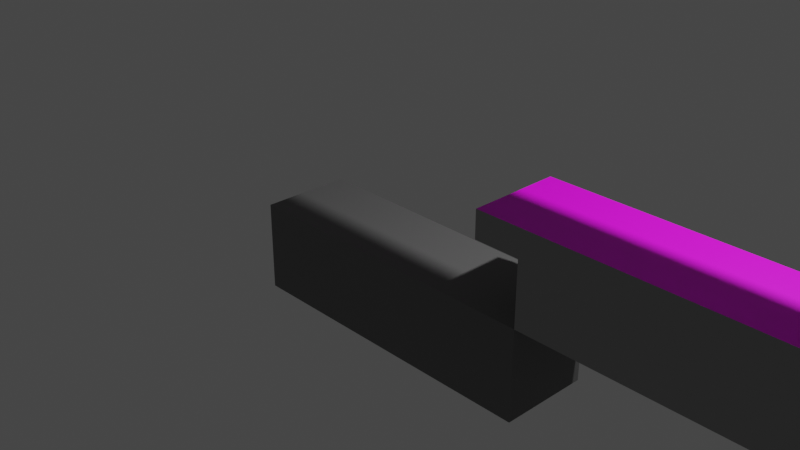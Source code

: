 # Source: K10Floor.blend  (saved by Blender 3.4.6; exported with 4.5.12 LTS)
import bpy
from mathutils import Matrix  # noqa: F401  (used for matrix-valued properties, if any)

bpy.ops.wm.read_factory_settings(use_empty=True)
scene = bpy.context.scene
scene.name = 'Scene'

# ---- collections
col_collection = bpy.data.collections.new('Collection'); scene.collection.children.link(col_collection)

# ---- images (referenced by path relative to the original .blend; pixels are not part of the script)
import os
ASSET_DIR = os.environ.get("B2B_ASSET_DIR", "")  # directory of the original .blend (textures are referenced by path, not embedded)
HERE = os.path.dirname(os.path.abspath(__file__))  # packed textures are extracted next to this script under _unpacked/

def load_image(name, relpath, width, height, colorspace="sRGB"):
    """Load a texture the original file referenced (path relative to the .blend, or extracted next to this script)."""
    p = next((c for c in (os.path.join(HERE, relpath), os.path.join(ASSET_DIR, relpath)) if relpath and os.path.exists(c)), "")
    if p:
        img = bpy.data.images.load(p, check_existing=True)
        img.name = name
    else:  # same state as the original file: an image datablock whose file is absent (Cycles renders it pink)
        img = bpy.data.images.new(name, width, height)
        img.source = "FILE"
        img.filepath = "//" + (relpath or name)
    img.colorspace_settings.name = colorspace
    return img
img_k10floor_png = load_image('K10Floor.png', 'K10Floor.png', 1024, 1024, 'sRGB')
img_k10ceiling_png = load_image('K10Ceiling.png', 'K10Ceiling.png', 1024, 1024, 'sRGB')

# ---- materials (node trees are filled in below, after node groups)
mat_material = bpy.data.materials.new('Material')
mat_material.alpha_threshold = 0.0
mat_material.use_transparent_shadow = False
mat_material.roughness = 0.5
mat_material.line_color = (0.0, 0.0, 0.0, 1.0)
mat_x = bpy.data.materials.new('マテリアル')
mat_x.use_transparent_shadow = False
mat_001 = bpy.data.materials.new('マテリアル.001')
mat_001.use_transparent_shadow = False
mat_material_001 = bpy.data.materials.new('Material.001')
mat_material_001.alpha_threshold = 0.0
mat_material_001.use_transparent_shadow = False
mat_material_001.roughness = 0.5
mat_material_001.line_color = (0.0, 0.0, 0.0, 1.0)

# ---- material node trees
mat_material.use_nodes = True; mat_material.node_tree.nodes.clear()
_N = mat_material.node_tree.nodes; _L = mat_material.node_tree.links
n0 = _N.new('ShaderNodeOutputMaterial'); n0.name = 'Material Output'; n0.location = (300, 300)
n1 = _N.new('ShaderNodeBsdfPrincipled'); n1.name = 'Principled BSDF'; n1.location = (10, 300)
n1.distribution = 'GGX'
n1.subsurface_method = 'RANDOM_WALK_SKIN'
n1.inputs[3].default_value = 1.45
n1.inputs[27].default_value = (0.0, 0.0, 0.0, 1.0)
n1.inputs[28].default_value = 1.0
n2 = _N.new('ShaderNodeTexImage'); n2.name = '画像テクスチャ'; n2.location = (-303, 257)
n2.image = img_k10floor_png
_L.new(n1.outputs[0], n0.inputs[0])
_L.new(n2.outputs[0], n1.inputs[0])
n0.is_active_output = True
mat_x.use_nodes = True; mat_x.node_tree.nodes.clear()
_N = mat_x.node_tree.nodes; _L = mat_x.node_tree.links
n0 = _N.new('ShaderNodeBsdfPrincipled'); n0.name = 'プリンシプルBSDF'; n0.location = (10, 300)
n0.distribution = 'GGX'
n0.subsurface_method = 'RANDOM_WALK_SKIN'
n0.inputs[0].default_value = (0.3, 0.3, 0.3, 1.0)
n0.inputs[3].default_value = 1.45
n0.inputs[27].default_value = (0.0, 0.0, 0.0, 1.0)
n0.inputs[28].default_value = 1.0
n1 = _N.new('ShaderNodeOutputMaterial'); n1.name = 'マテリアル出力'; n1.location = (300, 300)
_L.new(n0.outputs[0], n1.inputs[0])
n1.is_active_output = True
mat_001.use_nodes = True; mat_001.node_tree.nodes.clear()
_N = mat_001.node_tree.nodes; _L = mat_001.node_tree.links
n0 = _N.new('ShaderNodeBsdfPrincipled'); n0.name = 'プリンシプルBSDF'; n0.location = (10, 300)
n0.distribution = 'GGX'
n0.subsurface_method = 'RANDOM_WALK_SKIN'
n0.inputs[0].default_value = (0.15, 0.15, 0.15, 1.0)
n0.inputs[3].default_value = 1.45
n0.inputs[27].default_value = (0.0, 0.0, 0.0, 1.0)
n0.inputs[28].default_value = 1.0
n1 = _N.new('ShaderNodeOutputMaterial'); n1.name = 'マテリアル出力'; n1.location = (300, 300)
_L.new(n0.outputs[0], n1.inputs[0])
n1.is_active_output = True
mat_material_001.use_nodes = True; mat_material_001.node_tree.nodes.clear()
_N = mat_material_001.node_tree.nodes; _L = mat_material_001.node_tree.links
n0 = _N.new('ShaderNodeOutputMaterial'); n0.name = 'Material Output'; n0.location = (300, 300)
n1 = _N.new('ShaderNodeBsdfPrincipled'); n1.name = 'Principled BSDF'; n1.location = (10, 300)
n1.distribution = 'GGX'
n1.subsurface_method = 'RANDOM_WALK_SKIN'
n1.inputs[3].default_value = 1.45
n1.inputs[27].default_value = (0.0, 0.0, 0.0, 1.0)
n1.inputs[28].default_value = 1.0
n2 = _N.new('ShaderNodeTexImage'); n2.name = '画像テクスチャ'; n2.location = (-303, 257)
n2.image = img_k10ceiling_png
_L.new(n1.outputs[0], n0.inputs[0])
_L.new(n2.outputs[0], n1.inputs[0])
n0.is_active_output = True

# ---- world
world_world = bpy.data.worlds.new('World'); scene.world = world_world
world_world.use_nodes = True; world_world.node_tree.nodes.clear()
_N = world_world.node_tree.nodes; _L = world_world.node_tree.links
n0 = _N.new('ShaderNodeOutputWorld'); n0.name = 'World Output'; n0.location = (300, 300)
n1 = _N.new('ShaderNodeBackground'); n1.name = 'Background'; n1.location = (10, 300)
n1.inputs[0].default_value = (0.05088, 0.05088, 0.05088, 1.0)
_L.new(n1.outputs[0], n0.inputs[0])
n0.is_active_output = True
world_world.color = (0.05088, 0.05088, 0.05088)
world_world.use_sun_shadow = False
world_world.sun_shadow_jitter_overblur = 0.0

# ---- cameras
cam_camera = bpy.data.cameras.new('Camera')
cam_camera.clip_end = 100.0
cam_camera.ortho_scale = 7.314

# ---- lights
light_light = bpy.data.lights.new('Light', 'POINT')
light_light.transmission_factor = 0.0
light_light.energy = 1000.0
light_light.shadow_soft_size = 0.1
light_light.shadow_maximum_resolution = 0.006
light_light.use_absolute_resolution = True

# ---- meshes
me_cube = bpy.data.meshes.new('Cube')
me_cube.from_pydata([(1.0, 3.7, 0.9), (1.0, 3.7, 0.6), (1.0, -3.5, 0.9), (1.0, -3.5, 0.6), (-1.0, 3.7, 0.9), (-1.0, 3.7, 0.6), (-1.0, -3.5, 0.9), (-1.0, -3.5, 0.6), (-1.0, -3.0, 0.6), (1.0, -3.0, 0.6), (1.0, 3.2, 0.6), (-1.0, 3.2, 0.6), (-1.0, 3.2, 0.6), (-1.0, -3.0, 0.6), (1.0, -3.0, 0.6), (1.0, 3.2, 0.6), (-1.0, 3.2, -0.1), (-1.0, -3.0, -0.1), (1.0, -3.0, -0.1), (1.0, 3.2, -0.1)], [], [(4, 6, 2, 0), (3, 2, 6, 7), (8, 11, 12, 16, 17, 13), (8, 9, 3, 7), (5, 4, 0, 1), (9, 8, 13, 14), (2, 3, 9, 10, 1, 0), (5, 1, 10, 11), (6, 4, 5, 11, 8, 7), (14, 18, 19, 15, 10, 9), (11, 10, 15, 12), (16, 19, 18, 17), (12, 15, 19, 16), (14, 13, 17, 18)])
me_cube.polygons.foreach_set('material_index', [0, 1, 1, 1, 1, 1, 1, 1, 1, 1, 1, 1, 1, 1])
_uv = me_cube.uv_layers.new(name='UVMap')
_uv.uv.foreach_set('vector', [2.98e-08, 0.0, 0.875, 0.0, 0.875, 1.0, -5.96e-08, 1.0, 0.375, 0.75, 0.625, 0.75, 0.625, 1.0, 0.375, 1.0, 0.375, 0.0, 0.375, 0.25, 0.375, 0.25, 0.375, 0.25, 0.375, 0.0, 0.375, 0.0, 0.125, 0.75, 0.375, 0.75, 0.375, 0.75, 0.125, 0.75, 0.375, 0.25, 0.625, 0.25, 0.625, 0.5, 0.375, 0.5, 0.375, 0.75, 0.125, 0.75, 0.125, 0.75, 0.375, 0.75, 0.625, 0.75, 0.375, 0.75, 0.375, 0.75, 0.375, 0.5, 0.375, 0.5, 0.625, 0.5, 0.125, 0.5, 0.375, 0.5, 0.375, 0.5, 0.125, 0.5, 0.625, 0.0, 0.625, 0.25, 0.375, 0.25, 0.375, 0.25, 0.375, 0.0, 0.375, 0.0, 0.375, 0.75, 0.375, 0.75, 0.375, 0.5, 0.375, 0.5, 0.375, 0.5, 0.375, 0.75, 0.125, 0.5, 0.375, 0.5, 0.375, 0.5, 0.125, 0.5, 0.125, 0.5, 0.375, 0.5, 0.375, 0.75, 0.125, 0.75, 0.125, 0.5, 0.375, 0.5, 0.375, 0.5, 0.125, 0.5, 0.375, 0.75, 0.125, 0.75, 0.125, 0.75, 0.375, 0.75])
me_cube.materials.append(mat_material)
me_cube.materials.append(mat_x)
me_cube.use_mirror_vertex_groups = False
me_cube.update()
me_x = bpy.data.meshes.new('立方体')
me_x.from_pydata([(-1.0, -1.0, -1.0), (-1.0, -1.0, 0.0), (-1.0, 1.0, -1.0), (-1.0, 1.0, 0.0), (1.333, -1.0, -1.0), (1.333, -1.0, 0.0), (1.333, 1.0, -1.0), (1.333, 1.0, 0.0)], [], [(0, 1, 3, 2), (2, 3, 7, 6), (6, 7, 5, 4), (4, 5, 1, 0), (2, 6, 4, 0), (7, 3, 1, 5)])
_uv = me_x.uv_layers.new(name='UVマップ')
_uv.uv.foreach_set('vector', [0.375, 0.0, 0.625, 0.0, 0.625, 0.25, 0.375, 0.25, 0.375, 0.25, 0.625, 0.25, 0.625, 0.5, 0.375, 0.5, 0.375, 0.5, 0.625, 0.5, 0.625, 0.75, 0.375, 0.75, 0.375, 0.75, 0.625, 0.75, 0.625, 1.0, 0.375, 1.0, 0.125, 0.5, 0.375, 0.5, 0.375, 0.75, 0.125, 0.75, 0.625, 0.5, 0.875, 0.5, 0.875, 0.75, 0.625, 0.75])
me_x.materials.append(mat_001)
me_x.update()
me_002 = bpy.data.meshes.new('立方体.002')
me_002.from_pydata([(-1.0, -1.0, -0.1), (-1.0, -1.0, 0.1), (-1.0, 1.0, -0.1), (-1.0, 1.0, 0.1), (1.0, -1.0, -0.1), (1.0, -1.0, 0.1), (1.0, 1.0, -0.1), (1.0, 1.0, 0.1)], [], [(0, 1, 3, 2), (2, 3, 7, 6), (6, 7, 5, 4), (4, 5, 1, 0), (2, 6, 4, 0), (7, 3, 1, 5)])
_uv = me_002.uv_layers.new(name='UVマップ')
_uv.uv.foreach_set('vector', [0.375, 0.0, 0.625, 0.0, 0.625, 0.25, 0.375, 0.25, 0.375, 0.25, 0.625, 0.25, 0.625, 0.5, 0.375, 0.5, 0.375, 0.5, 0.625, 0.5, 0.625, 0.75, 0.375, 0.75, 0.375, 0.75, 0.625, 0.75, 0.625, 1.0, 0.375, 1.0, 0.125, 0.5, 0.375, 0.5, 0.375, 0.75, 0.125, 0.75, 0.625, 0.5, 0.875, 0.5, 0.875, 0.75, 0.625, 0.75])
me_002.materials.append(mat_001)
me_002.update()
me_003 = bpy.data.meshes.new('立方体.003')
me_003.from_pydata([(-1.333, -1.0, -1.0), (-1.333, -1.0, 0.0), (-1.333, 1.0, -1.0), (-1.333, 1.0, 0.0), (1.0, -1.0, -1.0), (1.0, -1.0, 0.0), (1.0, 1.0, -1.0), (1.0, 1.0, 0.0)], [], [(0, 1, 3, 2), (2, 3, 7, 6), (6, 7, 5, 4), (4, 5, 1, 0), (2, 6, 4, 0), (7, 3, 1, 5)])
_uv = me_003.uv_layers.new(name='UVマップ')
_uv.uv.foreach_set('vector', [0.375, 0.0, 0.625, 0.0, 0.625, 0.25, 0.375, 0.25, 0.375, 0.25, 0.625, 0.25, 0.625, 0.5, 0.375, 0.5, 0.375, 0.5, 0.625, 0.5, 0.625, 0.75, 0.375, 0.75, 0.375, 0.75, 0.625, 0.75, 0.625, 1.0, 0.375, 1.0, 0.125, 0.5, 0.375, 0.5, 0.375, 0.75, 0.125, 0.75, 0.625, 0.5, 0.875, 0.5, 0.875, 0.75, 0.625, 0.75])
me_003.materials.append(mat_001)
me_003.update()
me_004 = bpy.data.meshes.new('立方体.004')
me_004.from_pydata([(-1.0, -1.0, -0.1), (-1.0, -1.0, 0.1), (-1.0, 1.0, -0.1), (-1.0, 1.0, 0.1), (1.0, -1.0, -0.1), (1.0, -1.0, 0.1), (1.0, 1.0, -0.1), (1.0, 1.0, 0.1)], [], [(0, 1, 3, 2), (2, 3, 7, 6), (6, 7, 5, 4), (4, 5, 1, 0), (2, 6, 4, 0), (7, 3, 1, 5)])
_uv = me_004.uv_layers.new(name='UVマップ')
_uv.uv.foreach_set('vector', [0.375, 0.0, 0.625, 0.0, 0.625, 0.25, 0.375, 0.25, 0.375, 0.25, 0.625, 0.25, 0.625, 0.5, 0.375, 0.5, 0.375, 0.5, 0.625, 0.5, 0.625, 0.75, 0.375, 0.75, 0.375, 0.75, 0.625, 0.75, 0.625, 1.0, 0.375, 1.0, 0.125, 0.5, 0.375, 0.5, 0.375, 0.75, 0.125, 0.75, 0.625, 0.5, 0.875, 0.5, 0.875, 0.75, 0.625, 0.75])
me_004.materials.append(mat_001)
me_004.update()
me_cube_003 = bpy.data.meshes.new('Cube.003')
me_cube_003.from_pydata([(1.0, 3.7, 0.6), (1.0, 3.7, -0.1), (1.0, -3.5, 0.6), (1.0, -3.5, -0.1), (-1.0, 3.7, 0.6), (-1.0, 3.7, -0.1), (-1.0, -3.5, 0.6), (-1.0, -3.5, -0.1)], [], [(0, 4, 6, 2), (3, 2, 6, 7), (7, 6, 4, 5), (5, 1, 3, 7), (1, 0, 2, 3), (5, 4, 0, 1)])
me_cube_003.polygons.foreach_set('material_index', [0, 1, 1, 1, 1, 1])
_uv = me_cube_003.uv_layers.new(name='UVMap')
_uv.uv.foreach_set('vector', [-5.96e-08, 1.0, 2.98e-08, 0.0, 0.875, 0.0, 0.875, 1.0, 0.375, 0.75, 0.625, 0.75, 0.625, 1.0, 0.375, 1.0, 0.375, 0.0, 0.625, 0.0, 0.625, 0.25, 0.375, 0.25, 0.125, 0.5, 0.375, 0.5, 0.375, 0.75, 0.125, 0.75, 0.375, 0.5, 0.625, 0.5, 0.625, 0.75, 0.375, 0.75, 0.375, 0.25, 0.625, 0.25, 0.625, 0.5, 0.375, 0.5])
me_cube_003.materials.append(mat_material_001)
me_cube_003.materials.append(mat_x)
me_cube_003.use_mirror_vertex_groups = False
me_cube_003.update()

# ---- objects
ob_cube = bpy.data.objects.new('Cube', me_cube)
ob_light = bpy.data.objects.new('Light', light_light)
ob_camera = bpy.data.objects.new('Camera', cam_camera)
ob_x = bpy.data.objects.new('立方体', me_x)
ob_002 = bpy.data.objects.new('立方体.002', me_002)
ob_003 = bpy.data.objects.new('立方体.003', me_003)
ob_004 = bpy.data.objects.new('立方体.004', me_004)
ob_cube_001 = bpy.data.objects.new('Cube.001', me_cube_003)

# ---- transforms, parenting, visibility, modifiers, constraints
ob_cube.location = (5.0, 0.0, -0.1)
ob_cube.rotation_euler = (0.0, -0.0, -1.571)
ob_cube.scale = (0.5, 1.0, 1.0)
ob_cube.lock_rotations_4d = False
ob_cube.empty_display_type = 'ARROWS'
ob_cube.lineart.crease_threshold = 0.0
ob_light.location = (4.076, 1.005, 5.904)
ob_light.rotation_euler = (0.6503, 0.05522, 1.866)
ob_light.lock_rotations_4d = False
ob_light.empty_display_type = 'ARROWS'
ob_light.color = (0.0, 0.0, 0.0, 0.0)
ob_light.lineart.crease_threshold = 0.0
ob_camera.location = (7.359, -6.926, 4.958)
ob_camera.rotation_euler = (1.109, 0.0, 0.8149)
ob_camera.lock_rotations_4d = False
ob_camera.empty_display_type = 'ARROWS'
ob_camera.color = (0.0, 0.0, 0.0, 0.0)
ob_camera.display_type = 'WIRE'
ob_camera.lineart.crease_threshold = 0.0
ob_x.location = (0.0, 0.0, -0.2)
ob_x.scale = (1.5, 0.5, 1.0)
ob_002.location = (0.0, 0.0, 3.9)
ob_002.scale = (1.5, 0.5, 1.0)
ob_003.location = (10.2, 0.0, -0.2)
ob_003.scale = (1.5, 0.5, 1.0)
ob_004.location = (10.2, 0.0, 3.9)
ob_004.scale = (1.5, 0.5, 1.0)
ob_cube_001.location = (5.0, 0.0, 3.9)
ob_cube_001.rotation_euler = (6.6e-15, -3.142, -1.571)
ob_cube_001.scale = (0.5, 1.0, 1.0)
ob_cube_001.lock_rotations_4d = False
ob_cube_001.empty_display_type = 'ARROWS'
ob_cube_001.lineart.crease_threshold = 0.0

# ---- collection membership
col_collection.objects.link(ob_cube)
col_collection.objects.link(ob_light)
col_collection.objects.link(ob_camera)
col_collection.objects.link(ob_x)
col_collection.objects.link(ob_002)
col_collection.objects.link(ob_003)
col_collection.objects.link(ob_004)
col_collection.objects.link(ob_cube_001)

# ---- scene / render settings (as saved in the file)
scene.camera = ob_camera
scene.frame_start = 1; scene.frame_end = 250; scene.frame_set(1)
scene.render.engine = 'BLENDER_EEVEE_NEXT'
scene.cycles.sampling_pattern = 'TABULATED_SOBOL'
scene.cycles.use_light_tree = False
scene.view_settings.view_transform = 'Filmic'
bpy.context.view_layer.update()
